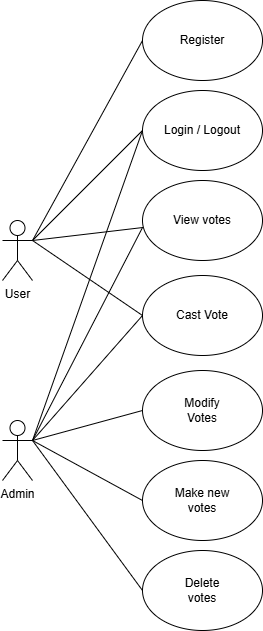

The diagram above was exported from draw.io. Its source (the exported page's mxGraphModel, read from the mxfile embedded in the PNG):
<mxGraphModel dx="1434" dy="772" grid="1" gridSize="10" guides="1" tooltips="1" connect="1" arrows="1" fold="1" page="1" pageScale="1" pageWidth="827" pageHeight="1169" math="0" shadow="0">
  <root>
    <mxCell id="0" />
    <mxCell id="1" parent="0" />
    <mxCell id="eAJN4Fcx7qkuQwQGrQmp-6" value="User" style="shape=umlActor;verticalLabelPosition=bottom;verticalAlign=top;html=1;outlineConnect=0;" vertex="1" parent="1">
      <mxGeometry x="40" y="450" width="30" height="60" as="geometry" />
    </mxCell>
    <mxCell id="eAJN4Fcx7qkuQwQGrQmp-15" value="" style="endArrow=none;html=1;rounded=0;entryX=0;entryY=0.5;entryDx=0;entryDy=0;" edge="1" parent="1" target="eAJN4Fcx7qkuQwQGrQmp-16">
      <mxGeometry width="50" height="50" relative="1" as="geometry">
        <mxPoint x="70" y="470" as="sourcePoint" />
        <mxPoint x="160" y="400" as="targetPoint" />
      </mxGeometry>
    </mxCell>
    <mxCell id="eAJN4Fcx7qkuQwQGrQmp-16" value="" style="ellipse;whiteSpace=wrap;html=1;" vertex="1" parent="1">
      <mxGeometry x="180" y="230" width="120" height="80" as="geometry" />
    </mxCell>
    <mxCell id="eAJN4Fcx7qkuQwQGrQmp-17" value="Register" style="text;html=1;align=center;verticalAlign=middle;whiteSpace=wrap;rounded=0;" vertex="1" parent="1">
      <mxGeometry x="210" y="255" width="60" height="30" as="geometry" />
    </mxCell>
    <mxCell id="eAJN4Fcx7qkuQwQGrQmp-20" value="" style="ellipse;whiteSpace=wrap;html=1;" vertex="1" parent="1">
      <mxGeometry x="180" y="320" width="120" height="80" as="geometry" />
    </mxCell>
    <mxCell id="eAJN4Fcx7qkuQwQGrQmp-23" value="Login / Logout" style="text;html=1;align=center;verticalAlign=middle;whiteSpace=wrap;rounded=0;" vertex="1" parent="1">
      <mxGeometry x="200" y="345" width="80" height="30" as="geometry" />
    </mxCell>
    <mxCell id="eAJN4Fcx7qkuQwQGrQmp-24" value="" style="endArrow=none;html=1;rounded=0;" edge="1" parent="1" target="eAJN4Fcx7qkuQwQGrQmp-25">
      <mxGeometry width="50" height="50" relative="1" as="geometry">
        <mxPoint x="70" y="470" as="sourcePoint" />
        <mxPoint x="200" y="460" as="targetPoint" />
      </mxGeometry>
    </mxCell>
    <mxCell id="eAJN4Fcx7qkuQwQGrQmp-25" value="" style="ellipse;whiteSpace=wrap;html=1;" vertex="1" parent="1">
      <mxGeometry x="180" y="410" width="120" height="80" as="geometry" />
    </mxCell>
    <mxCell id="eAJN4Fcx7qkuQwQGrQmp-26" value="View&amp;nbsp;&lt;span style=&quot;background-color: transparent; color: light-dark(rgb(0, 0, 0), rgb(255, 255, 255));&quot;&gt;votes&lt;/span&gt;" style="text;html=1;align=center;verticalAlign=middle;whiteSpace=wrap;rounded=0;" vertex="1" parent="1">
      <mxGeometry x="210" y="435" width="60" height="30" as="geometry" />
    </mxCell>
    <mxCell id="eAJN4Fcx7qkuQwQGrQmp-36" value="" style="endArrow=none;html=1;rounded=0;entryX=0;entryY=0.5;entryDx=0;entryDy=0;" edge="1" parent="1" target="eAJN4Fcx7qkuQwQGrQmp-20">
      <mxGeometry width="50" height="50" relative="1" as="geometry">
        <mxPoint x="70" y="470" as="sourcePoint" />
        <mxPoint x="160" y="410" as="targetPoint" />
      </mxGeometry>
    </mxCell>
    <mxCell id="eAJN4Fcx7qkuQwQGrQmp-37" value="Admin" style="shape=umlActor;verticalLabelPosition=bottom;verticalAlign=top;html=1;outlineConnect=0;" vertex="1" parent="1">
      <mxGeometry x="40" y="650" width="30" height="60" as="geometry" />
    </mxCell>
    <mxCell id="eAJN4Fcx7qkuQwQGrQmp-39" value="" style="endArrow=none;html=1;rounded=0;exitX=1;exitY=0.3333333333333333;exitDx=0;exitDy=0;exitPerimeter=0;entryX=0;entryY=0.5;entryDx=0;entryDy=0;" edge="1" parent="1" source="eAJN4Fcx7qkuQwQGrQmp-37" target="eAJN4Fcx7qkuQwQGrQmp-20">
      <mxGeometry width="50" height="50" relative="1" as="geometry">
        <mxPoint x="160" y="610" as="sourcePoint" />
        <mxPoint x="210" y="560" as="targetPoint" />
      </mxGeometry>
    </mxCell>
    <mxCell id="eAJN4Fcx7qkuQwQGrQmp-40" value="" style="endArrow=none;html=1;rounded=0;exitX=1;exitY=0.3333333333333333;exitDx=0;exitDy=0;exitPerimeter=0;entryX=0;entryY=0.588;entryDx=0;entryDy=0;entryPerimeter=0;" edge="1" parent="1" source="eAJN4Fcx7qkuQwQGrQmp-37" target="eAJN4Fcx7qkuQwQGrQmp-25">
      <mxGeometry width="50" height="50" relative="1" as="geometry">
        <mxPoint x="120" y="600" as="sourcePoint" />
        <mxPoint x="170" y="550" as="targetPoint" />
      </mxGeometry>
    </mxCell>
    <mxCell id="eAJN4Fcx7qkuQwQGrQmp-41" value="" style="ellipse;whiteSpace=wrap;html=1;" vertex="1" parent="1">
      <mxGeometry x="180" y="505" width="120" height="80" as="geometry" />
    </mxCell>
    <mxCell id="eAJN4Fcx7qkuQwQGrQmp-42" value="Cast&amp;nbsp;&lt;span style=&quot;background-color: transparent; color: light-dark(rgb(0, 0, 0), rgb(255, 255, 255));&quot;&gt;Vote&lt;/span&gt;" style="text;html=1;align=center;verticalAlign=middle;whiteSpace=wrap;rounded=0;" vertex="1" parent="1">
      <mxGeometry x="210" y="530" width="60" height="30" as="geometry" />
    </mxCell>
    <mxCell id="eAJN4Fcx7qkuQwQGrQmp-43" value="" style="endArrow=none;html=1;rounded=0;entryX=0;entryY=0.5;entryDx=0;entryDy=0;exitX=1;exitY=0.3333333333333333;exitDx=0;exitDy=0;exitPerimeter=0;" edge="1" parent="1" source="eAJN4Fcx7qkuQwQGrQmp-6" target="eAJN4Fcx7qkuQwQGrQmp-41">
      <mxGeometry width="50" height="50" relative="1" as="geometry">
        <mxPoint x="390" y="540" as="sourcePoint" />
        <mxPoint x="440" y="490" as="targetPoint" />
      </mxGeometry>
    </mxCell>
    <mxCell id="eAJN4Fcx7qkuQwQGrQmp-44" value="" style="endArrow=none;html=1;rounded=0;exitX=1;exitY=0.3333333333333333;exitDx=0;exitDy=0;exitPerimeter=0;entryX=0;entryY=0.5;entryDx=0;entryDy=0;" edge="1" parent="1" source="eAJN4Fcx7qkuQwQGrQmp-37" target="eAJN4Fcx7qkuQwQGrQmp-41">
      <mxGeometry width="50" height="50" relative="1" as="geometry">
        <mxPoint x="390" y="540" as="sourcePoint" />
        <mxPoint x="440" y="490" as="targetPoint" />
      </mxGeometry>
    </mxCell>
    <mxCell id="eAJN4Fcx7qkuQwQGrQmp-45" value="" style="ellipse;whiteSpace=wrap;html=1;" vertex="1" parent="1">
      <mxGeometry x="180" y="600" width="120" height="80" as="geometry" />
    </mxCell>
    <mxCell id="eAJN4Fcx7qkuQwQGrQmp-46" value="" style="ellipse;whiteSpace=wrap;html=1;" vertex="1" parent="1">
      <mxGeometry x="180" y="780" width="120" height="80" as="geometry" />
    </mxCell>
    <mxCell id="eAJN4Fcx7qkuQwQGrQmp-47" value="" style="ellipse;whiteSpace=wrap;html=1;" vertex="1" parent="1">
      <mxGeometry x="180" y="690" width="120" height="80" as="geometry" />
    </mxCell>
    <mxCell id="eAJN4Fcx7qkuQwQGrQmp-49" value="Modify Votes" style="text;html=1;align=center;verticalAlign=middle;whiteSpace=wrap;rounded=0;" vertex="1" parent="1">
      <mxGeometry x="210" y="625" width="60" height="30" as="geometry" />
    </mxCell>
    <mxCell id="eAJN4Fcx7qkuQwQGrQmp-50" value="Delete votes" style="text;html=1;align=center;verticalAlign=middle;whiteSpace=wrap;rounded=0;" vertex="1" parent="1">
      <mxGeometry x="210" y="805" width="60" height="30" as="geometry" />
    </mxCell>
    <mxCell id="eAJN4Fcx7qkuQwQGrQmp-51" value="Make new votes" style="text;html=1;align=center;verticalAlign=middle;whiteSpace=wrap;rounded=0;" vertex="1" parent="1">
      <mxGeometry x="210" y="715" width="60" height="30" as="geometry" />
    </mxCell>
    <mxCell id="eAJN4Fcx7qkuQwQGrQmp-52" value="" style="endArrow=none;html=1;rounded=0;exitX=1;exitY=0.3333333333333333;exitDx=0;exitDy=0;exitPerimeter=0;entryX=0;entryY=0.5;entryDx=0;entryDy=0;" edge="1" parent="1" source="eAJN4Fcx7qkuQwQGrQmp-37" target="eAJN4Fcx7qkuQwQGrQmp-45">
      <mxGeometry width="50" height="50" relative="1" as="geometry">
        <mxPoint x="350" y="700" as="sourcePoint" />
        <mxPoint x="400" y="650" as="targetPoint" />
      </mxGeometry>
    </mxCell>
    <mxCell id="eAJN4Fcx7qkuQwQGrQmp-53" value="" style="endArrow=none;html=1;rounded=0;entryX=0;entryY=0.5;entryDx=0;entryDy=0;exitX=1;exitY=0.3333333333333333;exitDx=0;exitDy=0;exitPerimeter=0;" edge="1" parent="1" source="eAJN4Fcx7qkuQwQGrQmp-37" target="eAJN4Fcx7qkuQwQGrQmp-46">
      <mxGeometry width="50" height="50" relative="1" as="geometry">
        <mxPoint x="420" y="770" as="sourcePoint" />
        <mxPoint x="470" y="720" as="targetPoint" />
      </mxGeometry>
    </mxCell>
    <mxCell id="eAJN4Fcx7qkuQwQGrQmp-54" value="" style="endArrow=none;html=1;rounded=0;entryX=1;entryY=0.3333333333333333;entryDx=0;entryDy=0;entryPerimeter=0;exitX=0;exitY=0.5;exitDx=0;exitDy=0;" edge="1" parent="1" source="eAJN4Fcx7qkuQwQGrQmp-47" target="eAJN4Fcx7qkuQwQGrQmp-37">
      <mxGeometry width="50" height="50" relative="1" as="geometry">
        <mxPoint x="460" y="830" as="sourcePoint" />
        <mxPoint x="510" y="780" as="targetPoint" />
      </mxGeometry>
    </mxCell>
  </root>
</mxGraphModel>